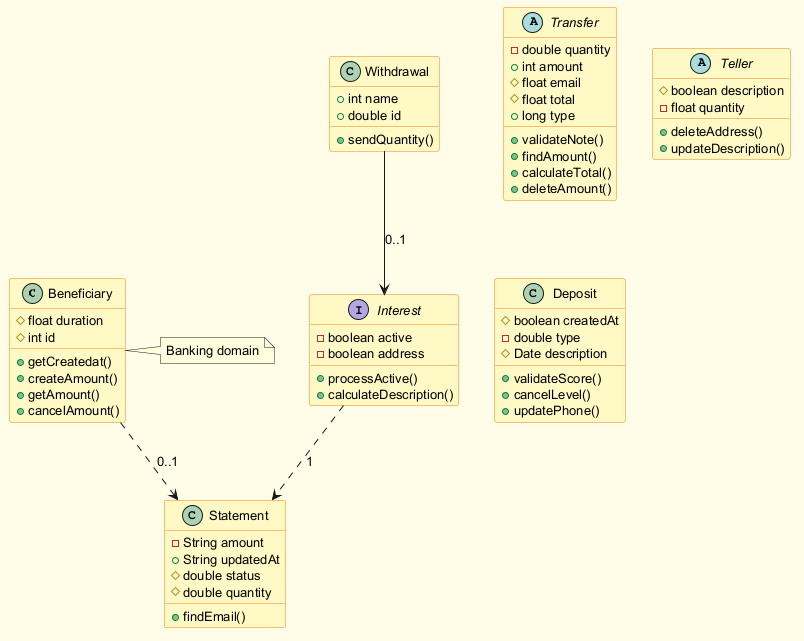

The diagram above was rendered by PlantUML. Its source (embedded in the PNG):
@startuml
skinparam backgroundColor #FFFDE7
skinparam classBackgroundColor #FFF9C4
skinparam classBorderColor #F57F17
skinparam defaultFontSize 13
class Beneficiary {
  #float duration
  #int id
  +getCreatedat()
  +createAmount()
  +getAmount()
  +cancelAmount()
}
class Statement {
  -String amount
  +String updatedAt
  #double status
  #double quantity
  +findEmail()
}
abstract class Transfer {
  -double quantity
  +int amount
  #float email
  #float total
  +long type
  +validateNote()
  +findAmount()
  +calculateTotal()
  +deleteAmount()
}
abstract class Teller {
  #boolean description
  -float quantity
  +deleteAddress()
  +updateDescription()
}
class Withdrawal {
  +int name
  +double id
  +sendQuantity()
}
interface Interest {
  -boolean active
  -boolean address
  +processActive()
  +calculateDescription()
}
class Deposit {
  #boolean createdAt
  -double type
  #Date description
  +validateScore()
  +cancelLevel()
  +updatePhone()
}
Beneficiary ..> Statement : "0..1"
Interest ..> Statement : "1"
Withdrawal --> Interest : "0..1"
note right of Beneficiary : Banking domain
@enduml